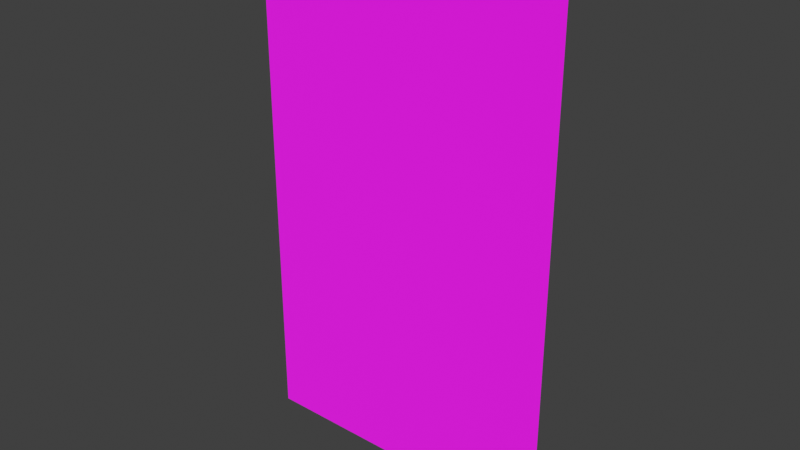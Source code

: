 # Source: letter.blend  (saved by Blender 5.2.44; exported with 4.5.12 LTS)
import bpy
from mathutils import Matrix  # noqa: F401  (used for matrix-valued properties, if any)

bpy.ops.wm.read_factory_settings(use_empty=True)
scene = bpy.context.scene
scene.name = 'Scene'

# ---- collections
col_collection = bpy.data.collections.new('Collection'); scene.collection.children.link(col_collection)

# ---- images (referenced by path relative to the original .blend; pixels are not part of the script)
import os
ASSET_DIR = os.environ.get("B2B_ASSET_DIR", "")  # directory of the original .blend (textures are referenced by path, not embedded)
HERE = os.path.dirname(os.path.abspath(__file__))  # packed textures are extracted next to this script under _unpacked/

def load_image(name, relpath, width, height, colorspace="sRGB"):
    """Load a texture the original file referenced (path relative to the .blend, or extracted next to this script)."""
    p = next((c for c in (os.path.join(HERE, relpath), os.path.join(ASSET_DIR, relpath)) if relpath and os.path.exists(c)), "")
    if p:
        img = bpy.data.images.load(p, check_existing=True)
        img.name = name
    else:  # same state as the original file: an image datablock whose file is absent (Cycles renders it pink)
        img = bpy.data.images.new(name, width, height)
        img.source = "FILE"
        img.filepath = "//" + (relpath or name)
    img.colorspace_settings.name = colorspace
    return img
img_grass_jpeg = load_image('grass.jpeg', 'grass.jpeg', 1024, 1024, 'sRGB')
img_font_png = load_image('font.png', 'font.png', 1024, 1024, 'sRGB')

# ---- materials (node trees are filled in below, after node groups)
mat_texturemat = bpy.data.materials.new('textureMat')

# ---- material node trees
mat_texturemat.use_nodes = True; mat_texturemat.node_tree.nodes.clear()
_N = mat_texturemat.node_tree.nodes; _L = mat_texturemat.node_tree.links
n0 = _N.new('ShaderNodeBsdfPrincipled'); n0.name = 'Principled BSDF'; n0.location = (-200, 100)
n0.inputs[2].default_value = 1.0
n1 = _N.new('ShaderNodeOutputMaterial'); n1.name = 'Material Output'; n1.location = (200, 100)
n2 = _N.new('ShaderNodeTexImage'); n2.name = 'Image Texture'; n2.location = (-490, 80)
n2.image = img_grass_jpeg
n3 = _N.new('ShaderNodeTexImage'); n3.name = 'Image Texture.001'; n3.location = (-490, 80)
n3.image = img_font_png
_L.new(n0.outputs[0], n1.inputs[0])
_L.new(n3.outputs[0], n0.inputs[0])
_L.new(n3.outputs[1], n0.inputs[4])
n1.is_active_output = True

# ---- world
world_world = bpy.data.worlds.new('World'); scene.world = world_world
world_world.use_nodes = True; world_world.node_tree.nodes.clear()
_N = world_world.node_tree.nodes; _L = world_world.node_tree.links
n0 = _N.new('ShaderNodeOutputWorld'); n0.name = 'World Output'; n0.location = (200, 100)
n1 = _N.new('ShaderNodeBackground'); n1.name = 'Background'; n1.location = (-200, 100)
n1.inputs[0].default_value = (0.05088, 0.05088, 0.05088, 1.0)
_L.new(n1.outputs[0], n0.inputs[0])
n0.is_active_output = True
world_world.color = (0.05088, 0.05088, 0.05088)
world_world.sun_shadow_jitter_overblur = 0.0

# ---- meshes
me_plane = bpy.data.meshes.new('Plane')
me_plane.from_pydata([(-0.3, -2.98e-08, 0.5), (-0.3, 0.0, -0.5), (0.3, 0.0, 0.5), (0.3, 2.98e-08, -0.5)], [], [(0, 1, 3, 2)])
_uv = me_plane.uv_layers.new(name='UVMap')
_uv.uv.foreach_set('vector', [0.02736, 0.9868, 0.02736, 0.1786, 0.0006277, 0.1786, 0.0006277, 0.9868])
me_plane.materials.append(mat_texturemat)
me_plane.update()

# ---- objects
ob_a = bpy.data.objects.new('a', me_plane)

# ---- transforms, parenting, visibility, modifiers, constraints
ob_a.location = (0.0, 0.0, 0.0)

# ---- collection membership
col_collection.objects.link(ob_a)

# ---- scene / render settings (as saved in the file)
scene.frame_start = 1; scene.frame_end = 250; scene.frame_set(1)
scene.render.engine = 'BLENDER_EEVEE_NEXT'
scene.render.bake_bias = 0.0
scene.render.bake_samples = 0
scene.cycles.sampling_pattern = 'TABULATED_SOBOL'
scene.eevee.use_volume_custom_range = False
scene.eevee.fast_gi_thickness_far = 0.0
scene.view_settings.view_transform = 'Standard'
bpy.context.view_layer.update()

# ---- added for rendering (the .blend has no active camera and no usable light): camera, sun
cam_auto = bpy.data.cameras.new('AutoCamera')
cam_auto.lens = 50.0
cam_auto.sensor_width = 36.0
cam_auto.clip_end = 1000.0
ob_auto_camera = bpy.data.objects.new('AutoCamera', cam_auto)
scene.collection.objects.link(ob_auto_camera)
ob_auto_camera.location = (1.07899, -1.29479, 0.86319)
ob_auto_camera.rotation_euler = (1.09748, -7.21219e-08, 0.694738)
scene.camera = ob_auto_camera
light_auto_sun = bpy.data.lights.new('AutoSun', 'SUN')
light_auto_sun.energy = 3.0
light_auto_sun.angle = 0.0523599
ob_auto_sun = bpy.data.objects.new('AutoSun', light_auto_sun)
scene.collection.objects.link(ob_auto_sun)
ob_auto_sun.rotation_euler = (0.872665, 0.174533, 0.523599)
bpy.context.view_layer.update()

